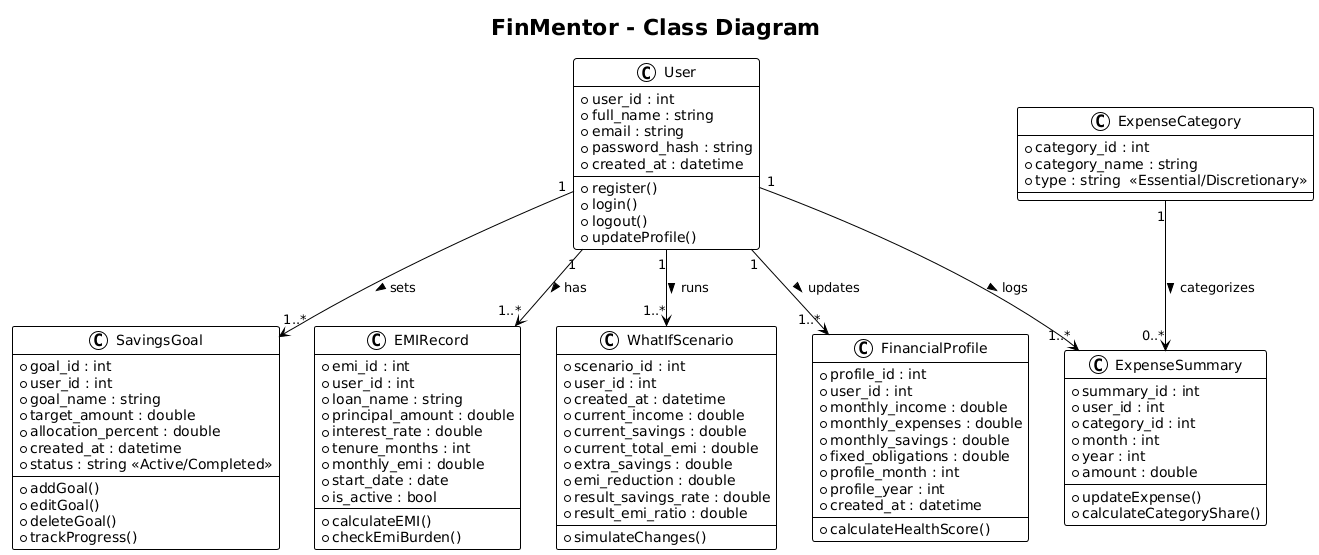

The diagram above was rendered by PlantUML. Its source (embedded in the PNG):
@startuml
!theme plain
title FinMentor - Class Diagram

class User {
  +user_id : int
  +full_name : string
  +email : string
  +password_hash : string
  +created_at : datetime

  +register()
  +login()
  +logout()
  +updateProfile()
}

class FinancialProfile {
  +profile_id : int
  +user_id : int
  +monthly_income : double
  +monthly_expenses : double
  +monthly_savings : double
  +fixed_obligations : double
  +profile_month : int
  +profile_year : int
  +created_at : datetime

  +calculateHealthScore()
}

class ExpenseCategory {
  +category_id : int
  +category_name : string
  +type : string  <<Essential/Discretionary>>
}

class ExpenseSummary {
  +summary_id : int
  +user_id : int
  +category_id : int
  +month : int
  +year : int
  +amount : double

  +updateExpense()
  +calculateCategoryShare()
}

class SavingsGoal {
  +goal_id : int
  +user_id : int
  +goal_name : string
  +target_amount : double
  +allocation_percent : double
  +created_at : datetime
  +status : string <<Active/Completed>>

  +addGoal()
  +editGoal()
  +deleteGoal()
  +trackProgress()
}

class EMIRecord {
  +emi_id : int
  +user_id : int
  +loan_name : string
  +principal_amount : double
  +interest_rate : double
  +tenure_months : int
  +monthly_emi : double
  +start_date : date
  +is_active : bool

  +calculateEMI()
  +checkEmiBurden()
}

class WhatIfScenario {
  +scenario_id : int
  +user_id : int
  +created_at : datetime
  +current_income : double
  +current_savings : double
  +current_total_emi : double
  +extra_savings : double
  +emi_reduction : double
  +result_savings_rate : double
  +result_emi_ratio : double

  +simulateChanges()
}

' Relationships
User "1" --> "1..*" FinancialProfile : updates >
User "1" --> "1..*" ExpenseSummary : logs >
User "1" --> "1..*" SavingsGoal : sets >
User "1" --> "1..*" EMIRecord : has >
User "1" --> "1..*" WhatIfScenario : runs >

ExpenseCategory "1" --> "0..*" ExpenseSummary : categorizes >
@enduml